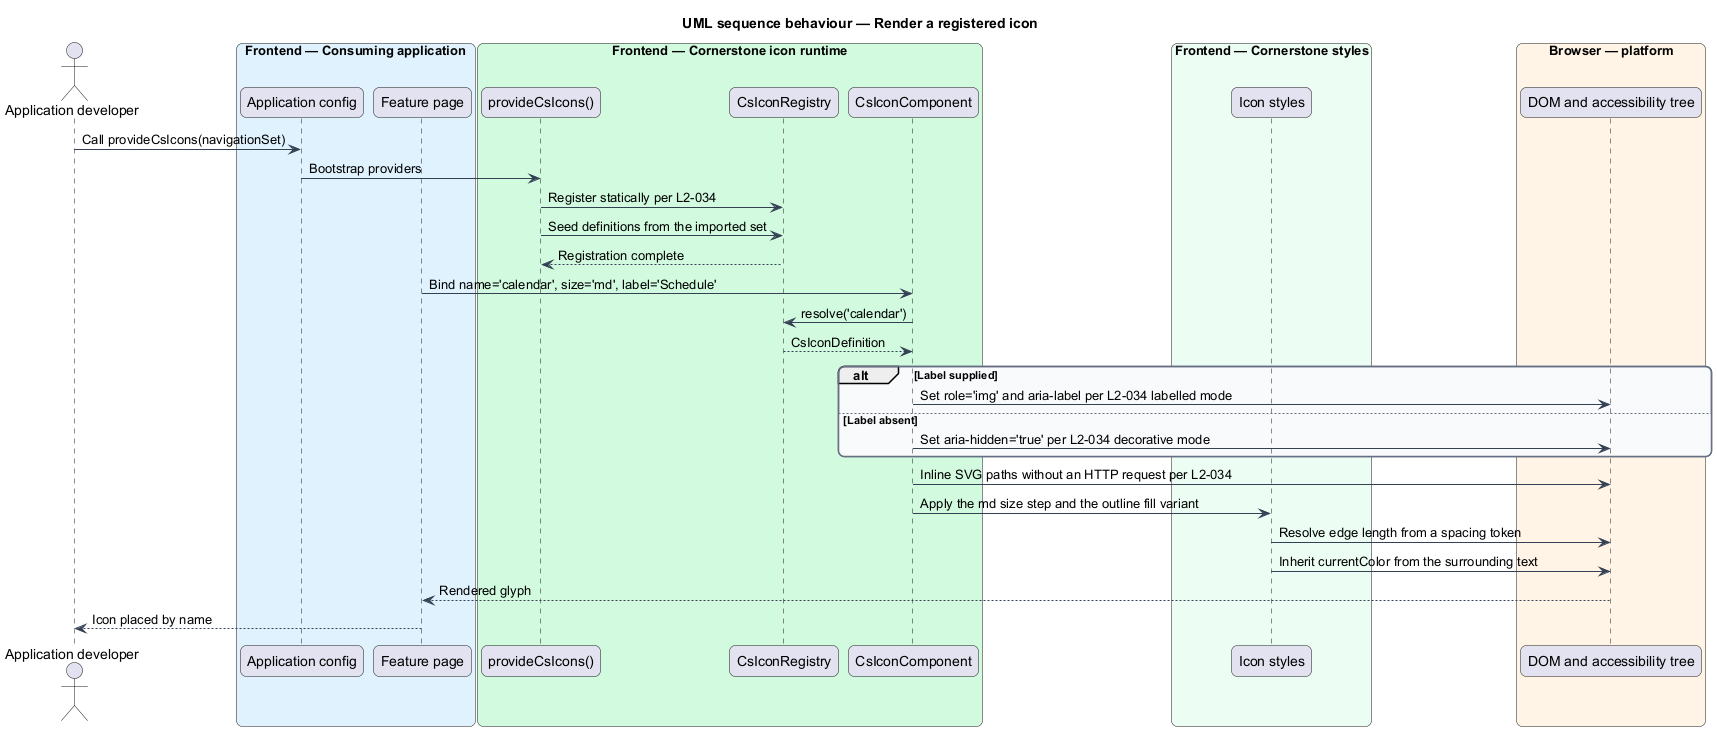

The diagram above was rendered by PlantUML. Its source (embedded in the PNG):
@startuml
title UML sequence behaviour — Render a registered icon
skinparam backgroundColor #FFFFFF
skinparam shadowing false
skinparam roundcorner 12
skinparam defaultFontName Arial
skinparam ArrowColor #344054
skinparam rectangle {
  BorderColor #344054
  FontColor #101828
}
skinparam package {
  BorderColor #667085
  FontColor #101828
  BackgroundColor #F9FAFB
}
actor "Application developer" as dev
box "Frontend — Consuming application" #E0F2FE
  participant "Application config" as config
  participant "Feature page" as page
end box
box "Frontend — Cornerstone icon runtime" #D1FADF
  participant "provideCsIcons()" as provider
  participant "CsIconRegistry" as registry
  participant "CsIconComponent" as icon
end box
box "Frontend — Cornerstone styles" #ECFDF3
  participant "Icon styles" as styles
end box
box "Browser — platform" #FFF4E5
  participant "DOM and accessibility tree" as browser
end box

dev -> config : Call provideCsIcons(navigationSet)
config -> provider : Bootstrap providers
provider -> registry : Register statically per L2-034
provider -> registry : Seed definitions from the imported set
registry --> provider : Registration complete

page -> icon : Bind name='calendar', size='md', label='Schedule'
icon -> registry : resolve('calendar')
registry --> icon : CsIconDefinition

alt Label supplied
  icon -> browser : Set role='img' and aria-label per L2-034 labelled mode
else Label absent
  icon -> browser : Set aria-hidden='true' per L2-034 decorative mode
end

icon -> browser : Inline SVG paths without an HTTP request per L2-034
icon -> styles : Apply the md size step and the outline fill variant
styles -> browser : Resolve edge length from a spacing token
styles -> browser : Inherit currentColor from the surrounding text
browser --> page : Rendered glyph
page --> dev : Icon placed by name
@enduml